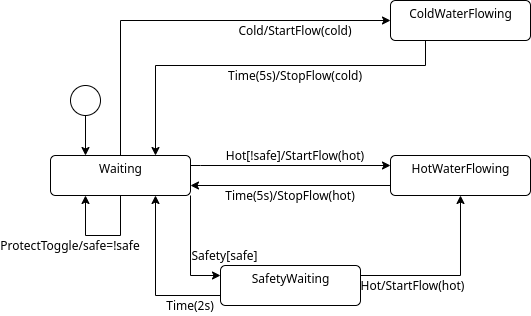

The diagram above was exported from draw.io. Its source (the exported page's mxGraphModel, read from the mxfile embedded in the PNG):
<mxGraphModel dx="671" dy="461" grid="1" gridSize="10" guides="1" tooltips="1" connect="1" arrows="1" fold="1" page="1" pageScale="1" pageWidth="850" pageHeight="1100" math="0" shadow="0">
  <root>
    <mxCell id="0" />
    <mxCell id="1" parent="0" />
    <mxCell id="SYX14zTVPBS7fcP-KSDz-54" style="edgeStyle=orthogonalEdgeStyle;rounded=0;orthogonalLoop=1;jettySize=auto;html=1;exitX=1;exitY=1;exitDx=0;exitDy=0;entryX=0;entryY=0.25;entryDx=0;entryDy=0;" edge="1" parent="1" source="SYX14zTVPBS7fcP-KSDz-1" target="SYX14zTVPBS7fcP-KSDz-53">
      <mxGeometry relative="1" as="geometry">
        <mxPoint x="470" y="320" as="targetPoint" />
        <Array as="points">
          <mxPoint x="270" y="310" />
        </Array>
      </mxGeometry>
    </mxCell>
    <mxCell id="SYX14zTVPBS7fcP-KSDz-1" value="Waiting" style="html=1;align=center;verticalAlign=top;rounded=1;absoluteArcSize=1;arcSize=10;dashed=0;" vertex="1" parent="1">
      <mxGeometry x="130" y="190" width="140" height="40" as="geometry" />
    </mxCell>
    <mxCell id="SYX14zTVPBS7fcP-KSDz-9" style="edgeStyle=orthogonalEdgeStyle;rounded=0;orthogonalLoop=1;jettySize=auto;html=1;exitX=0.5;exitY=1;exitDx=0;exitDy=0;entryX=0.25;entryY=0;entryDx=0;entryDy=0;" edge="1" parent="1" source="SYX14zTVPBS7fcP-KSDz-33" target="SYX14zTVPBS7fcP-KSDz-1">
      <mxGeometry relative="1" as="geometry">
        <mxPoint x="70" y="210" as="sourcePoint" />
        <Array as="points" />
      </mxGeometry>
    </mxCell>
    <mxCell id="SYX14zTVPBS7fcP-KSDz-4" value="ColdWaterFlowing" style="html=1;align=center;verticalAlign=top;rounded=1;absoluteArcSize=1;arcSize=10;dashed=0;" vertex="1" parent="1">
      <mxGeometry x="470" y="35" width="140" height="40" as="geometry" />
    </mxCell>
    <mxCell id="SYX14zTVPBS7fcP-KSDz-16" value="" style="group" vertex="1" connectable="0" parent="1">
      <mxGeometry x="300" y="55" width="150" height="20" as="geometry" />
    </mxCell>
    <mxCell id="SYX14zTVPBS7fcP-KSDz-10" style="edgeStyle=orthogonalEdgeStyle;rounded=0;orthogonalLoop=1;jettySize=auto;html=1;exitX=0.5;exitY=0;exitDx=0;exitDy=0;entryX=0;entryY=0.5;entryDx=0;entryDy=0;" edge="1" parent="SYX14zTVPBS7fcP-KSDz-16" source="SYX14zTVPBS7fcP-KSDz-1" target="SYX14zTVPBS7fcP-KSDz-4">
      <mxGeometry relative="1" as="geometry" />
    </mxCell>
    <mxCell id="SYX14zTVPBS7fcP-KSDz-6" value="Cold/StartFlow(cold)" style="text;html=1;strokeColor=none;fillColor=none;align=center;verticalAlign=middle;whiteSpace=wrap;rounded=0;" vertex="1" parent="SYX14zTVPBS7fcP-KSDz-16">
      <mxGeometry width="150" height="20" as="geometry" />
    </mxCell>
    <mxCell id="SYX14zTVPBS7fcP-KSDz-17" value="" style="group" vertex="1" connectable="0" parent="1">
      <mxGeometry x="235" y="100" width="270" height="20" as="geometry" />
    </mxCell>
    <mxCell id="SYX14zTVPBS7fcP-KSDz-11" value="Time(5s)/StopFlow(cold)" style="text;html=1;strokeColor=none;fillColor=none;align=center;verticalAlign=middle;whiteSpace=wrap;rounded=0;" vertex="1" parent="SYX14zTVPBS7fcP-KSDz-17">
      <mxGeometry x="60" width="160" height="20" as="geometry" />
    </mxCell>
    <mxCell id="SYX14zTVPBS7fcP-KSDz-8" style="edgeStyle=orthogonalEdgeStyle;rounded=0;orthogonalLoop=1;jettySize=auto;html=1;exitX=0.25;exitY=1;exitDx=0;exitDy=0;entryX=0.75;entryY=0;entryDx=0;entryDy=0;" edge="1" parent="1" source="SYX14zTVPBS7fcP-KSDz-4" target="SYX14zTVPBS7fcP-KSDz-1">
      <mxGeometry relative="1" as="geometry">
        <mxPoint x="170" y="130" as="targetPoint" />
        <Array as="points">
          <mxPoint x="505" y="100" />
          <mxPoint x="235" y="100" />
        </Array>
      </mxGeometry>
    </mxCell>
    <mxCell id="SYX14zTVPBS7fcP-KSDz-69" style="edgeStyle=orthogonalEdgeStyle;rounded=0;orthogonalLoop=1;jettySize=auto;html=1;exitX=0;exitY=0.75;exitDx=0;exitDy=0;entryX=1;entryY=0.75;entryDx=0;entryDy=0;" edge="1" parent="1" source="SYX14zTVPBS7fcP-KSDz-21" target="SYX14zTVPBS7fcP-KSDz-1">
      <mxGeometry relative="1" as="geometry" />
    </mxCell>
    <mxCell id="SYX14zTVPBS7fcP-KSDz-21" value="HotWaterFlowing" style="html=1;align=center;verticalAlign=top;rounded=1;absoluteArcSize=1;arcSize=10;dashed=0;" vertex="1" parent="1">
      <mxGeometry x="470" y="190" width="140" height="40" as="geometry" />
    </mxCell>
    <mxCell id="SYX14zTVPBS7fcP-KSDz-27" value="" style="group" vertex="1" connectable="0" parent="1">
      <mxGeometry x="290" y="150" width="150" height="50" as="geometry" />
    </mxCell>
    <mxCell id="SYX14zTVPBS7fcP-KSDz-22" style="edgeStyle=orthogonalEdgeStyle;rounded=0;orthogonalLoop=1;jettySize=auto;html=1;exitX=1;exitY=0.25;exitDx=0;exitDy=0;entryX=0;entryY=0.25;entryDx=0;entryDy=0;" edge="1" parent="SYX14zTVPBS7fcP-KSDz-27" source="SYX14zTVPBS7fcP-KSDz-1" target="SYX14zTVPBS7fcP-KSDz-21">
      <mxGeometry relative="1" as="geometry">
        <Array as="points">
          <mxPoint x="-10" y="50" />
          <mxPoint x="-10" y="50" />
        </Array>
      </mxGeometry>
    </mxCell>
    <mxCell id="SYX14zTVPBS7fcP-KSDz-24" value="" style="group" vertex="1" connectable="0" parent="SYX14zTVPBS7fcP-KSDz-27">
      <mxGeometry y="30" width="150" height="20" as="geometry" />
    </mxCell>
    <mxCell id="SYX14zTVPBS7fcP-KSDz-25" style="edgeStyle=orthogonalEdgeStyle;rounded=0;orthogonalLoop=1;jettySize=auto;html=1;exitX=0.5;exitY=0;exitDx=0;exitDy=0;entryX=0;entryY=0.5;entryDx=0;entryDy=0;" edge="1" parent="SYX14zTVPBS7fcP-KSDz-24">
      <mxGeometry relative="1" as="geometry" />
    </mxCell>
    <mxCell id="SYX14zTVPBS7fcP-KSDz-26" value="Hot[!safe]/StartFlow(hot)" style="text;html=1;strokeColor=none;fillColor=none;align=center;verticalAlign=middle;whiteSpace=wrap;rounded=0;" vertex="1" parent="SYX14zTVPBS7fcP-KSDz-24">
      <mxGeometry x="10" width="150" height="20" as="geometry" />
    </mxCell>
    <mxCell id="SYX14zTVPBS7fcP-KSDz-28" value="" style="group" vertex="1" connectable="0" parent="1">
      <mxGeometry x="310" y="190" width="120" height="20" as="geometry" />
    </mxCell>
    <mxCell id="SYX14zTVPBS7fcP-KSDz-29" style="edgeStyle=orthogonalEdgeStyle;rounded=0;orthogonalLoop=1;jettySize=auto;html=1;exitX=1;exitY=0.25;exitDx=0;exitDy=0;entryX=0;entryY=0.25;entryDx=0;entryDy=0;" edge="1" parent="SYX14zTVPBS7fcP-KSDz-28">
      <mxGeometry relative="1" as="geometry" />
    </mxCell>
    <mxCell id="SYX14zTVPBS7fcP-KSDz-30" value="" style="group" vertex="1" connectable="0" parent="SYX14zTVPBS7fcP-KSDz-28">
      <mxGeometry width="120" height="20" as="geometry" />
    </mxCell>
    <mxCell id="SYX14zTVPBS7fcP-KSDz-31" style="edgeStyle=orthogonalEdgeStyle;rounded=0;orthogonalLoop=1;jettySize=auto;html=1;exitX=0.5;exitY=0;exitDx=0;exitDy=0;entryX=0;entryY=0.5;entryDx=0;entryDy=0;" edge="1" parent="SYX14zTVPBS7fcP-KSDz-30">
      <mxGeometry relative="1" as="geometry" />
    </mxCell>
    <mxCell id="SYX14zTVPBS7fcP-KSDz-33" value="" style="ellipse;fillColor=#ffffff;strokeColor=#000000;" vertex="1" parent="1">
      <mxGeometry x="150" y="120" width="30" height="30" as="geometry" />
    </mxCell>
    <mxCell id="SYX14zTVPBS7fcP-KSDz-42" value="ProtectToggle/safe=!safe" style="text;html=1;strokeColor=none;fillColor=none;align=center;verticalAlign=middle;whiteSpace=wrap;rounded=0;" vertex="1" parent="1">
      <mxGeometry x="80" y="270" width="140" height="20" as="geometry" />
    </mxCell>
    <mxCell id="SYX14zTVPBS7fcP-KSDz-61" style="edgeStyle=orthogonalEdgeStyle;rounded=0;orthogonalLoop=1;jettySize=auto;html=1;exitX=0;exitY=0.75;exitDx=0;exitDy=0;entryX=0.75;entryY=1;entryDx=0;entryDy=0;" edge="1" parent="1" source="SYX14zTVPBS7fcP-KSDz-53" target="SYX14zTVPBS7fcP-KSDz-1">
      <mxGeometry relative="1" as="geometry">
        <Array as="points">
          <mxPoint x="235" y="330" />
        </Array>
      </mxGeometry>
    </mxCell>
    <mxCell id="SYX14zTVPBS7fcP-KSDz-63" style="edgeStyle=orthogonalEdgeStyle;rounded=0;orthogonalLoop=1;jettySize=auto;html=1;exitX=1;exitY=0.25;exitDx=0;exitDy=0;entryX=0.5;entryY=1;entryDx=0;entryDy=0;" edge="1" parent="1" source="SYX14zTVPBS7fcP-KSDz-53" target="SYX14zTVPBS7fcP-KSDz-21">
      <mxGeometry relative="1" as="geometry" />
    </mxCell>
    <mxCell id="SYX14zTVPBS7fcP-KSDz-53" value="SafetyWaiting" style="html=1;align=center;verticalAlign=top;rounded=1;absoluteArcSize=1;arcSize=10;dashed=0;" vertex="1" parent="1">
      <mxGeometry x="300" y="300" width="140" height="40" as="geometry" />
    </mxCell>
    <mxCell id="SYX14zTVPBS7fcP-KSDz-55" value="" style="group" vertex="1" connectable="0" parent="1">
      <mxGeometry x="270" y="280" width="70" height="20" as="geometry" />
    </mxCell>
    <mxCell id="SYX14zTVPBS7fcP-KSDz-56" style="edgeStyle=orthogonalEdgeStyle;rounded=0;orthogonalLoop=1;jettySize=auto;html=1;exitX=1;exitY=0.25;exitDx=0;exitDy=0;entryX=0;entryY=0.25;entryDx=0;entryDy=0;" edge="1" parent="SYX14zTVPBS7fcP-KSDz-55">
      <mxGeometry relative="1" as="geometry" />
    </mxCell>
    <mxCell id="SYX14zTVPBS7fcP-KSDz-57" value="" style="group" vertex="1" connectable="0" parent="SYX14zTVPBS7fcP-KSDz-55">
      <mxGeometry width="69.99999999999999" height="20" as="geometry" />
    </mxCell>
    <mxCell id="SYX14zTVPBS7fcP-KSDz-58" style="edgeStyle=orthogonalEdgeStyle;rounded=0;orthogonalLoop=1;jettySize=auto;html=1;exitX=0.5;exitY=0;exitDx=0;exitDy=0;entryX=0;entryY=0.5;entryDx=0;entryDy=0;" edge="1" parent="SYX14zTVPBS7fcP-KSDz-57">
      <mxGeometry relative="1" as="geometry" />
    </mxCell>
    <mxCell id="SYX14zTVPBS7fcP-KSDz-59" value="Safety[safe]" style="text;html=1;strokeColor=none;fillColor=none;align=center;verticalAlign=middle;whiteSpace=wrap;rounded=0;" vertex="1" parent="SYX14zTVPBS7fcP-KSDz-57">
      <mxGeometry x="16.333333333333332" width="37.33333333333333" height="20" as="geometry" />
    </mxCell>
    <mxCell id="SYX14zTVPBS7fcP-KSDz-62" value="Time(2s)" style="text;html=1;strokeColor=none;fillColor=none;align=center;verticalAlign=middle;whiteSpace=wrap;rounded=0;" vertex="1" parent="1">
      <mxGeometry x="250" y="330" width="40" height="20" as="geometry" />
    </mxCell>
    <mxCell id="SYX14zTVPBS7fcP-KSDz-64" value="" style="group" vertex="1" connectable="0" parent="1">
      <mxGeometry x="440" y="310" width="130" height="20" as="geometry" />
    </mxCell>
    <mxCell id="SYX14zTVPBS7fcP-KSDz-65" style="edgeStyle=orthogonalEdgeStyle;rounded=0;orthogonalLoop=1;jettySize=auto;html=1;exitX=1;exitY=0.25;exitDx=0;exitDy=0;entryX=0;entryY=0.25;entryDx=0;entryDy=0;" edge="1" parent="SYX14zTVPBS7fcP-KSDz-64">
      <mxGeometry relative="1" as="geometry" />
    </mxCell>
    <mxCell id="SYX14zTVPBS7fcP-KSDz-66" value="" style="group" vertex="1" connectable="0" parent="SYX14zTVPBS7fcP-KSDz-64">
      <mxGeometry width="130" height="20" as="geometry" />
    </mxCell>
    <mxCell id="SYX14zTVPBS7fcP-KSDz-67" style="edgeStyle=orthogonalEdgeStyle;rounded=0;orthogonalLoop=1;jettySize=auto;html=1;exitX=0.5;exitY=0;exitDx=0;exitDy=0;entryX=0;entryY=0.5;entryDx=0;entryDy=0;" edge="1" parent="SYX14zTVPBS7fcP-KSDz-66">
      <mxGeometry relative="1" as="geometry" />
    </mxCell>
    <mxCell id="SYX14zTVPBS7fcP-KSDz-68" value="Hot/StartFlow(hot)" style="text;html=1;strokeColor=none;fillColor=none;align=center;verticalAlign=middle;whiteSpace=wrap;rounded=0;" vertex="1" parent="SYX14zTVPBS7fcP-KSDz-66">
      <mxGeometry x="8.666666666666666" width="86.66666666666666" height="20" as="geometry" />
    </mxCell>
    <mxCell id="SYX14zTVPBS7fcP-KSDz-32" value="Time(5s)/StopFlow(hot)" style="text;html=1;strokeColor=none;fillColor=none;align=center;verticalAlign=middle;whiteSpace=wrap;rounded=0;" vertex="1" parent="1">
      <mxGeometry x="310" y="220" width="120" height="20" as="geometry" />
    </mxCell>
    <mxCell id="SYX14zTVPBS7fcP-KSDz-75" style="edgeStyle=orthogonalEdgeStyle;rounded=0;orthogonalLoop=1;jettySize=auto;html=1;exitX=0.5;exitY=1;exitDx=0;exitDy=0;entryX=0.25;entryY=1;entryDx=0;entryDy=0;" edge="1" parent="1" source="SYX14zTVPBS7fcP-KSDz-1" target="SYX14zTVPBS7fcP-KSDz-1">
      <mxGeometry relative="1" as="geometry">
        <Array as="points">
          <mxPoint x="200" y="270" />
          <mxPoint x="165" y="270" />
        </Array>
      </mxGeometry>
    </mxCell>
  </root>
</mxGraphModel>